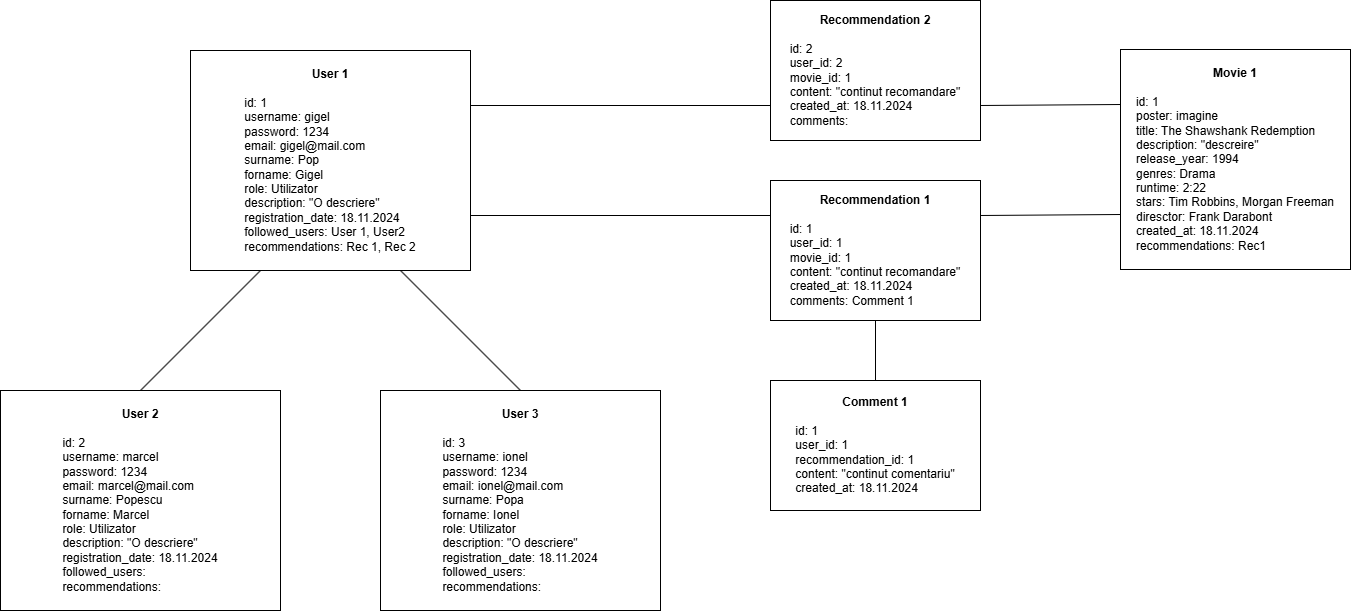

The diagram above was exported from draw.io. Its source (the exported page's mxGraphModel, read from the mxfile embedded in the PNG):
<mxGraphModel dx="2218" dy="607" grid="1" gridSize="10" guides="1" tooltips="1" connect="1" arrows="1" fold="1" page="1" pageScale="1" pageWidth="850" pageHeight="1100" math="0" shadow="0">
  <root>
    <mxCell id="0" />
    <mxCell id="1" parent="0" />
    <mxCell id="OawdDM4mF283BKxkh7c1-2" value="&lt;span style=&quot;font-weight: 700;&quot;&gt;User 1&lt;/span&gt;&lt;div&gt;&lt;b&gt;&lt;br&gt;&lt;/b&gt;&lt;div&gt;&lt;div&gt;&lt;div style=&quot;text-align: justify;&quot;&gt;&lt;span style=&quot;background-color: initial; text-align: left;&quot;&gt;id: 1&lt;/span&gt;&lt;/div&gt;&lt;div&gt;&lt;div style=&quot;text-align: justify;&quot;&gt;&lt;span style=&quot;background-color: initial;&quot;&gt;username: gigel&lt;/span&gt;&lt;/div&gt;&lt;div style=&quot;text-align: left;&quot;&gt;&lt;span style=&quot;background-color: initial;&quot;&gt;password: 1234&lt;/span&gt;&lt;/div&gt;&lt;div style=&quot;text-align: left;&quot;&gt;&lt;span style=&quot;background-color: initial;&quot;&gt;email: gigel@mail.com&lt;/span&gt;&lt;div&gt;surname: Pop&lt;/div&gt;&lt;div&gt;forname: Gigel&lt;/div&gt;&lt;div&gt;role: Utilizator&lt;/div&gt;&lt;div&gt;description: &quot;O descriere&quot;&lt;/div&gt;&lt;div&gt;registration_date: 18.11.2024&lt;/div&gt;&lt;div&gt;followed_users: User 1, User2&lt;/div&gt;&lt;div&gt;recommendations: Rec 1, Rec 2&lt;/div&gt;&lt;/div&gt;&lt;/div&gt;&lt;/div&gt;&lt;/div&gt;&lt;/div&gt;" style="html=1;whiteSpace=wrap;" parent="1" vertex="1">
      <mxGeometry x="-30" y="70" width="280" height="220" as="geometry" />
    </mxCell>
    <mxCell id="OawdDM4mF283BKxkh7c1-3" value="&lt;span style=&quot;font-weight: 700;&quot;&gt;Recommendation 1&lt;/span&gt;&lt;div&gt;&lt;b&gt;&lt;br&gt;&lt;/b&gt;&lt;div&gt;&lt;div style=&quot;text-align: justify;&quot;&gt;&lt;span style=&quot;text-align: left; background-color: initial;&quot;&gt;id: 1&lt;/span&gt;&lt;/div&gt;&lt;div style=&quot;text-align: justify;&quot;&gt;user_id: 1&lt;/div&gt;&lt;div style=&quot;text-align: left;&quot;&gt;movie_id: 1&lt;/div&gt;&lt;div style=&quot;text-align: left;&quot;&gt;content: &quot;continut recomandare&quot;&lt;/div&gt;&lt;div style=&quot;text-align: left;&quot;&gt;created_at: 18.11.2024&lt;/div&gt;&lt;div style=&quot;text-align: left;&quot;&gt;comments: Comment 1&lt;/div&gt;&lt;/div&gt;&lt;/div&gt;" style="html=1;whiteSpace=wrap;" parent="1" vertex="1">
      <mxGeometry x="550" y="200" width="210" height="140" as="geometry" />
    </mxCell>
    <mxCell id="OawdDM4mF283BKxkh7c1-4" value="&lt;span style=&quot;font-weight: 700;&quot;&gt;Movie 1&lt;/span&gt;&lt;div&gt;&lt;span style=&quot;font-weight: 700;&quot;&gt;&lt;br&gt;&lt;/span&gt;&lt;/div&gt;&lt;div&gt;&lt;div style=&quot;text-align: left;&quot;&gt;&lt;span style=&quot;background-color: initial;&quot;&gt;id: 1&lt;/span&gt;&lt;/div&gt;&lt;div style=&quot;text-align: left;&quot;&gt;poster: imagine&lt;/div&gt;&lt;div style=&quot;text-align: left;&quot;&gt;title:&amp;nbsp;The Shawshank Redemption&lt;/div&gt;&lt;div style=&quot;text-align: left;&quot;&gt;description: &quot;descreire&quot;&lt;/div&gt;&lt;div style=&quot;text-align: left;&quot;&gt;release_year: 1994&lt;/div&gt;&lt;div style=&quot;text-align: left;&quot;&gt;genres: Drama&lt;/div&gt;&lt;div style=&quot;text-align: left;&quot;&gt;runtime: 2:22&lt;/div&gt;&lt;div style=&quot;text-align: left;&quot;&gt;stars: Tim Robbins, Morgan Freeman&lt;/div&gt;&lt;div style=&quot;text-align: left;&quot;&gt;diresctor: Frank Darabont&lt;/div&gt;&lt;div style=&quot;text-align: left;&quot;&gt;created_at: 18.11.2024&lt;/div&gt;&lt;div style=&quot;text-align: left;&quot;&gt;recommendations: Rec1&lt;/div&gt;&lt;/div&gt;" style="html=1;whiteSpace=wrap;" parent="1" vertex="1">
      <mxGeometry x="900" y="69" width="230" height="220" as="geometry" />
    </mxCell>
    <mxCell id="OawdDM4mF283BKxkh7c1-5" value="&lt;span style=&quot;font-weight: 700;&quot;&gt;Comment 1&lt;/span&gt;&lt;div&gt;&lt;span style=&quot;text-align: left; background-color: initial;&quot;&gt;&lt;br&gt;&lt;/span&gt;&lt;/div&gt;&lt;div style=&quot;text-align: justify;&quot;&gt;&lt;span style=&quot;text-align: left; background-color: initial;&quot;&gt;id: 1&lt;/span&gt;&lt;/div&gt;&lt;div&gt;&lt;div style=&quot;text-align: justify;&quot;&gt;user_id: 1&lt;/div&gt;&lt;div style=&quot;text-align: left;&quot;&gt;recommendation_id: 1&lt;/div&gt;&lt;div style=&quot;text-align: left;&quot;&gt;content: &quot;continut comentariu&quot;&lt;/div&gt;&lt;div style=&quot;text-align: left;&quot;&gt;created_at: 18.11.2024&lt;/div&gt;&lt;/div&gt;" style="html=1;whiteSpace=wrap;" parent="1" vertex="1">
      <mxGeometry x="550" y="400" width="210" height="130" as="geometry" />
    </mxCell>
    <mxCell id="g2oLdDzirkLFURRuzCyU-5" value="&lt;span style=&quot;font-weight: 700;&quot;&gt;User 2&lt;/span&gt;&lt;div&gt;&lt;b&gt;&lt;br&gt;&lt;/b&gt;&lt;div&gt;&lt;div style=&quot;text-align: justify;&quot;&gt;&lt;span style=&quot;background-color: initial; text-align: left;&quot;&gt;id: 2&lt;/span&gt;&lt;/div&gt;&lt;div&gt;&lt;div style=&quot;text-align: justify;&quot;&gt;&lt;span style=&quot;background-color: initial;&quot;&gt;username: marcel&lt;/span&gt;&lt;/div&gt;&lt;div style=&quot;text-align: left;&quot;&gt;&lt;span style=&quot;background-color: initial;&quot;&gt;password: 1234&lt;/span&gt;&lt;/div&gt;&lt;div style=&quot;text-align: left;&quot;&gt;&lt;span style=&quot;background-color: initial;&quot;&gt;email: marcel@mail.com&lt;/span&gt;&lt;div&gt;surname: Popescu&lt;/div&gt;&lt;div&gt;forname: Marcel&lt;/div&gt;&lt;div&gt;role: Utilizator&lt;/div&gt;&lt;div&gt;description: &quot;O descriere&quot;&lt;/div&gt;&lt;div&gt;registration_date: 18.11.2024&lt;/div&gt;&lt;div&gt;followed_users:&amp;nbsp;&lt;/div&gt;&lt;div&gt;recommendations:&amp;nbsp;&lt;/div&gt;&lt;/div&gt;&lt;/div&gt;&lt;/div&gt;&lt;/div&gt;" style="html=1;whiteSpace=wrap;" vertex="1" parent="1">
      <mxGeometry x="-220" y="410" width="280" height="220" as="geometry" />
    </mxCell>
    <mxCell id="g2oLdDzirkLFURRuzCyU-6" value="&lt;span style=&quot;font-weight: 700;&quot;&gt;User 3&lt;/span&gt;&lt;div&gt;&lt;b&gt;&lt;br&gt;&lt;/b&gt;&lt;div&gt;&lt;div style=&quot;text-align: justify;&quot;&gt;&lt;span style=&quot;background-color: initial; text-align: left;&quot;&gt;id: 3&lt;/span&gt;&lt;/div&gt;&lt;div&gt;&lt;div style=&quot;text-align: justify;&quot;&gt;&lt;span style=&quot;background-color: initial;&quot;&gt;username: ionel&lt;/span&gt;&lt;/div&gt;&lt;div style=&quot;text-align: left;&quot;&gt;&lt;span style=&quot;background-color: initial;&quot;&gt;password: 1234&lt;/span&gt;&lt;/div&gt;&lt;div style=&quot;text-align: left;&quot;&gt;&lt;span style=&quot;background-color: initial;&quot;&gt;email: ionel@mail.com&lt;/span&gt;&lt;div&gt;surname: Popa&lt;/div&gt;&lt;div&gt;forname: Ionel&lt;/div&gt;&lt;div&gt;role: Utilizator&lt;/div&gt;&lt;div&gt;description: &quot;O descriere&quot;&lt;/div&gt;&lt;div&gt;registration_date: 18.11.2024&lt;/div&gt;&lt;div&gt;followed_users:&amp;nbsp;&lt;/div&gt;&lt;div&gt;recommendations:&amp;nbsp;&lt;/div&gt;&lt;/div&gt;&lt;/div&gt;&lt;/div&gt;&lt;/div&gt;" style="html=1;whiteSpace=wrap;" vertex="1" parent="1">
      <mxGeometry x="160" y="410" width="280" height="220" as="geometry" />
    </mxCell>
    <mxCell id="g2oLdDzirkLFURRuzCyU-7" value="" style="endArrow=none;html=1;rounded=0;entryX=0.25;entryY=1;entryDx=0;entryDy=0;exitX=0.5;exitY=0;exitDx=0;exitDy=0;" edge="1" parent="1" source="g2oLdDzirkLFURRuzCyU-5" target="OawdDM4mF283BKxkh7c1-2">
      <mxGeometry width="50" height="50" relative="1" as="geometry">
        <mxPoint x="-180" y="270" as="sourcePoint" />
        <mxPoint x="-130" y="220" as="targetPoint" />
      </mxGeometry>
    </mxCell>
    <mxCell id="g2oLdDzirkLFURRuzCyU-9" value="" style="endArrow=none;html=1;rounded=0;exitX=0.75;exitY=1;exitDx=0;exitDy=0;entryX=0.5;entryY=0;entryDx=0;entryDy=0;" edge="1" parent="1" source="OawdDM4mF283BKxkh7c1-2" target="g2oLdDzirkLFURRuzCyU-6">
      <mxGeometry width="50" height="50" relative="1" as="geometry">
        <mxPoint x="350" y="370" as="sourcePoint" />
        <mxPoint x="400" y="320" as="targetPoint" />
      </mxGeometry>
    </mxCell>
    <mxCell id="g2oLdDzirkLFURRuzCyU-10" value="" style="endArrow=none;html=1;rounded=0;exitX=1;exitY=0.75;exitDx=0;exitDy=0;entryX=0;entryY=0.25;entryDx=0;entryDy=0;" edge="1" parent="1" source="OawdDM4mF283BKxkh7c1-2" target="OawdDM4mF283BKxkh7c1-3">
      <mxGeometry width="50" height="50" relative="1" as="geometry">
        <mxPoint x="270" y="230" as="sourcePoint" />
        <mxPoint x="320" y="180" as="targetPoint" />
      </mxGeometry>
    </mxCell>
    <mxCell id="g2oLdDzirkLFURRuzCyU-11" value="" style="endArrow=none;html=1;rounded=0;entryX=0.5;entryY=1;entryDx=0;entryDy=0;" edge="1" parent="1" source="OawdDM4mF283BKxkh7c1-5" target="OawdDM4mF283BKxkh7c1-3">
      <mxGeometry width="50" height="50" relative="1" as="geometry">
        <mxPoint x="380" y="380" as="sourcePoint" />
        <mxPoint x="430" y="330" as="targetPoint" />
      </mxGeometry>
    </mxCell>
    <mxCell id="g2oLdDzirkLFURRuzCyU-12" value="" style="endArrow=none;html=1;rounded=0;exitX=1;exitY=0.25;exitDx=0;exitDy=0;entryX=0;entryY=0.75;entryDx=0;entryDy=0;" edge="1" parent="1" source="OawdDM4mF283BKxkh7c1-3" target="OawdDM4mF283BKxkh7c1-4">
      <mxGeometry width="50" height="50" relative="1" as="geometry">
        <mxPoint x="760" y="230" as="sourcePoint" />
        <mxPoint x="830.7106781186548" y="180" as="targetPoint" />
      </mxGeometry>
    </mxCell>
    <mxCell id="g2oLdDzirkLFURRuzCyU-13" value="&lt;span style=&quot;font-weight: 700;&quot;&gt;Recommendation 2&lt;/span&gt;&lt;div&gt;&lt;b&gt;&lt;br&gt;&lt;/b&gt;&lt;div&gt;&lt;div style=&quot;text-align: justify;&quot;&gt;&lt;span style=&quot;text-align: left; background-color: initial;&quot;&gt;id: 2&lt;/span&gt;&lt;/div&gt;&lt;div style=&quot;text-align: justify;&quot;&gt;user_id: 2&lt;/div&gt;&lt;div style=&quot;text-align: left;&quot;&gt;movie_id: 1&lt;/div&gt;&lt;div style=&quot;text-align: left;&quot;&gt;content: &quot;continut recomandare&quot;&lt;/div&gt;&lt;div style=&quot;text-align: left;&quot;&gt;created_at: 18.11.2024&lt;/div&gt;&lt;div style=&quot;text-align: left;&quot;&gt;comments:&amp;nbsp;&lt;/div&gt;&lt;/div&gt;&lt;/div&gt;" style="html=1;whiteSpace=wrap;" vertex="1" parent="1">
      <mxGeometry x="550" y="20" width="210" height="140" as="geometry" />
    </mxCell>
    <mxCell id="g2oLdDzirkLFURRuzCyU-14" value="" style="endArrow=none;html=1;rounded=0;exitX=1;exitY=0.25;exitDx=0;exitDy=0;entryX=0;entryY=0.75;entryDx=0;entryDy=0;" edge="1" parent="1" source="OawdDM4mF283BKxkh7c1-2" target="g2oLdDzirkLFURRuzCyU-13">
      <mxGeometry width="50" height="50" relative="1" as="geometry">
        <mxPoint x="340" y="20" as="sourcePoint" />
        <mxPoint x="390" y="-30" as="targetPoint" />
      </mxGeometry>
    </mxCell>
    <mxCell id="g2oLdDzirkLFURRuzCyU-16" value="" style="endArrow=none;html=1;rounded=0;exitX=1;exitY=0.75;exitDx=0;exitDy=0;entryX=0;entryY=0.25;entryDx=0;entryDy=0;" edge="1" parent="1" source="g2oLdDzirkLFURRuzCyU-13" target="OawdDM4mF283BKxkh7c1-4">
      <mxGeometry width="50" height="50" relative="1" as="geometry">
        <mxPoint x="870" as="sourcePoint" />
        <mxPoint x="920" y="-50" as="targetPoint" />
      </mxGeometry>
    </mxCell>
  </root>
</mxGraphModel>